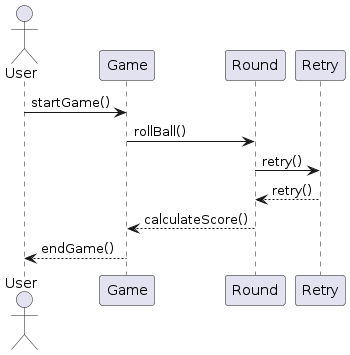

The diagram above was rendered by PlantUML. Its source (embedded in the PNG):
@startuml
actor User
participant Game
participant Round
participant Retry

User -> Game: startGame()
Game -> Round: rollBall()
Round -> Retry: retry()
Retry --> Round: retry()
Round --> Game: calculateScore()
Game --> User: endGame()
@enduml